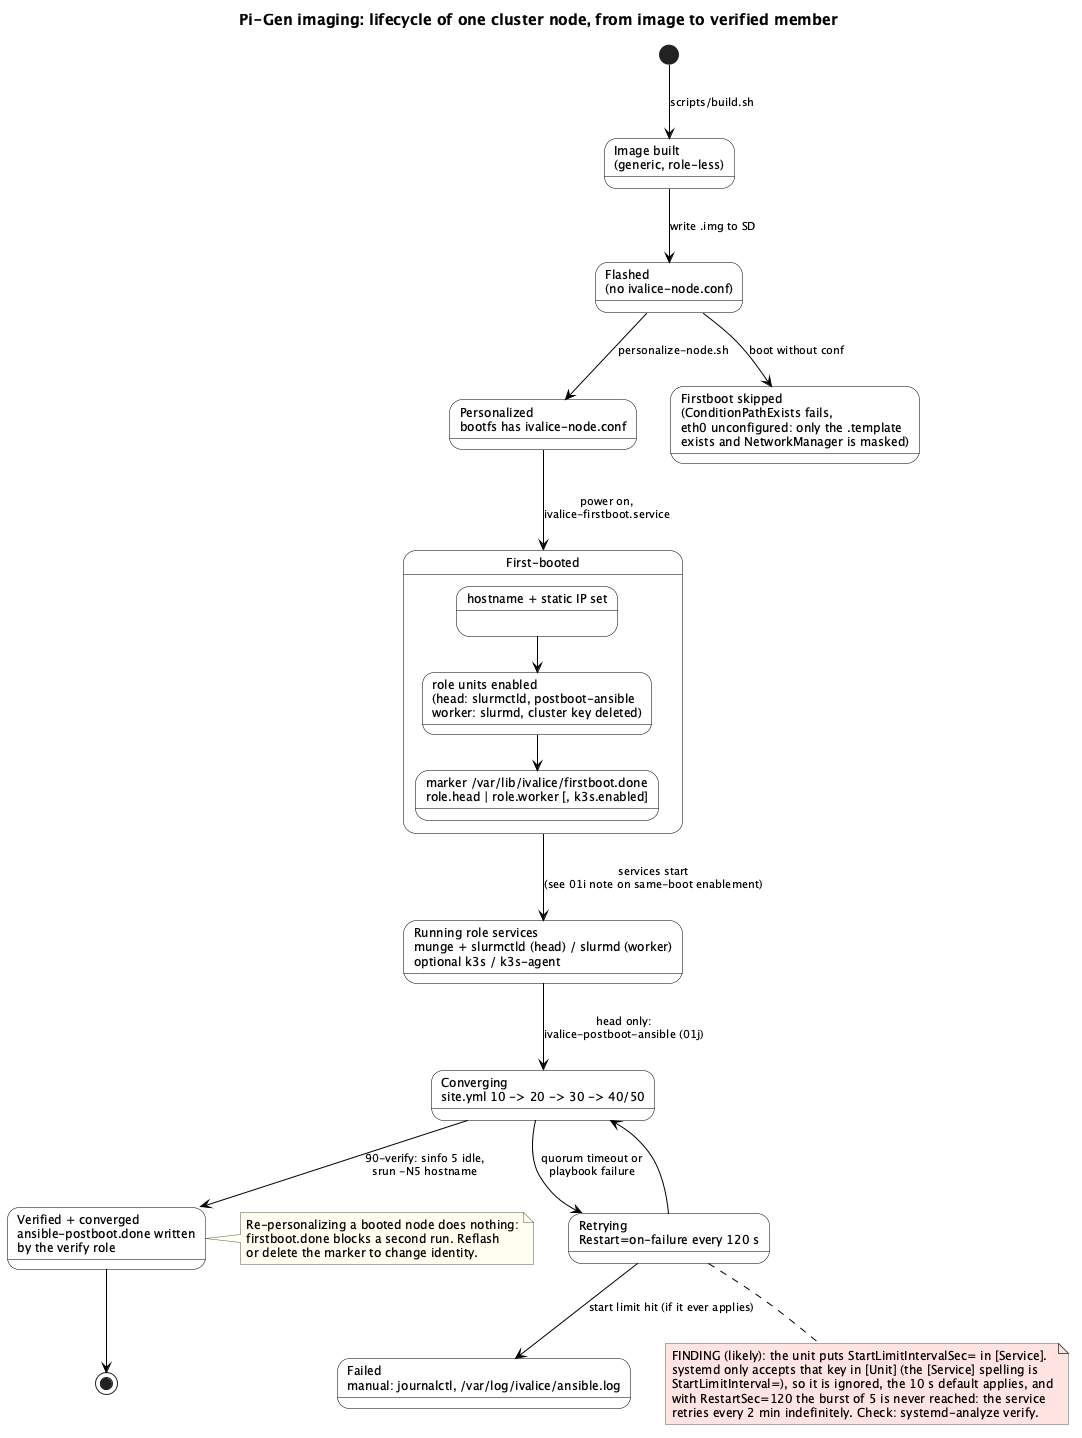

The diagram above was rendered by PlantUML. Its source (embedded in the PNG):
@startuml 01h-state-node-lifecycle
!include ../_style.iuml
title Pi-Gen imaging: lifecycle of one cluster node, from image to verified member

[*] --> Built : scripts/build.sh
state "Image built\n(generic, role-less)" as Built
Built --> Flashed : write .img to SD
state "Flashed\n(no ivalice-node.conf)" as Flashed
Flashed --> Personalized : personalize-node.sh
state "Personalized\nbootfs has ivalice-node.conf" as Personalized
Flashed --> Halted : boot without conf
state "Firstboot skipped\n(ConditionPathExists fails,\neth0 unconfigured: only the .template\nexists and NetworkManager is masked)" as Halted

Personalized --> FirstBooted : power on,\nivalice-firstboot.service
state "First-booted" as FirstBooted {
  state "hostname + static IP set" as fb1
  state "role units enabled\n(head: slurmctld, postboot-ansible\nworker: slurmd, cluster key deleted)" as fb2
  state "marker /var/lib/ivalice/firstboot.done\nrole.head | role.worker [, k3s.enabled]" as fb3
  fb1 --> fb2
  fb2 --> fb3
}
FirstBooted --> Running : services start\n(see 01i note on same-boot enablement)
state "Running role services\nmunge + slurmctld (head) / slurmd (worker)\noptional k3s / k3s-agent" as Running
Running --> Converging : head only:\nivalice-postboot-ansible (01j)
state "Converging\nsite.yml 10 -> 20 -> 30 -> 40/50" as Converging
Converging --> Verified : 90-verify: sinfo 5 idle,\nsrun -N5 hostname
state "Verified + converged\nansible-postboot.done written\nby the verify role" as Verified
Converging --> Retrying : quorum timeout or\nplaybook failure
state "Retrying\nRestart=on-failure every 120 s" as Retrying
Retrying --> Converging
Retrying --> Failed : start limit hit (if it ever applies)
state "Failed\nmanual: journalctl, /var/log/ivalice/ansible.log" as Failed
Verified --> [*]

note right of Verified
  Re-personalizing a booted node does nothing:
  firstboot.done blocks a second run. Reflash
  or delete the marker to change identity.
end note
note bottom of Retrying #FFE4E1
  FINDING (likely): the unit puts StartLimitIntervalSec= in [Service].
  systemd only accepts that key in [Unit] (the [Service] spelling is
  StartLimitInterval=), so it is ignored, the 10 s default applies, and
  with RestartSec=120 the burst of 5 is never reached: the service
  retries every 2 min indefinitely. Check: systemd-analyze verify.
end note
@enduml